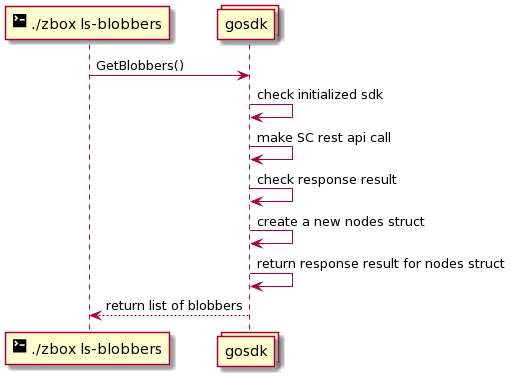

The diagram above was rendered by PlantUML. Its source (embedded in the PNG):
@startuml
participant "<size:20><&terminal></size> ./zbox ls-blobbers" as cli
collections gosdk

cli -> gosdk: GetBlobbers()

gosdk -> gosdk: check initialized sdk
gosdk -> gosdk: make SC rest api call
gosdk -> gosdk: check response result 
gosdk -> gosdk: create a new nodes struct
gosdk -> gosdk: return response result for nodes struct
gosdk --> cli: return list of blobbers
@enduml